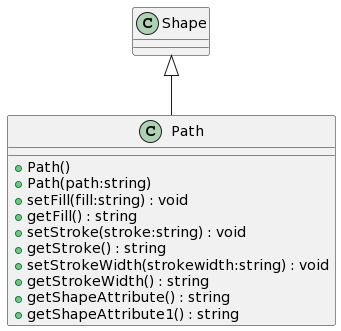

The diagram above was rendered by PlantUML. Its source (embedded in the PNG):
@startuml
class Path {
    + Path()
    + Path(path:string)
    + setFill(fill:string) : void
    + getFill() : string
    + setStroke(stroke:string) : void
    + getStroke() : string
    + setStrokeWidth(strokewidth:string) : void
    + getStrokeWidth() : string
    + getShapeAttribute() : string
    + getShapeAttribute1() : string
}
Shape <|-- Path
@enduml